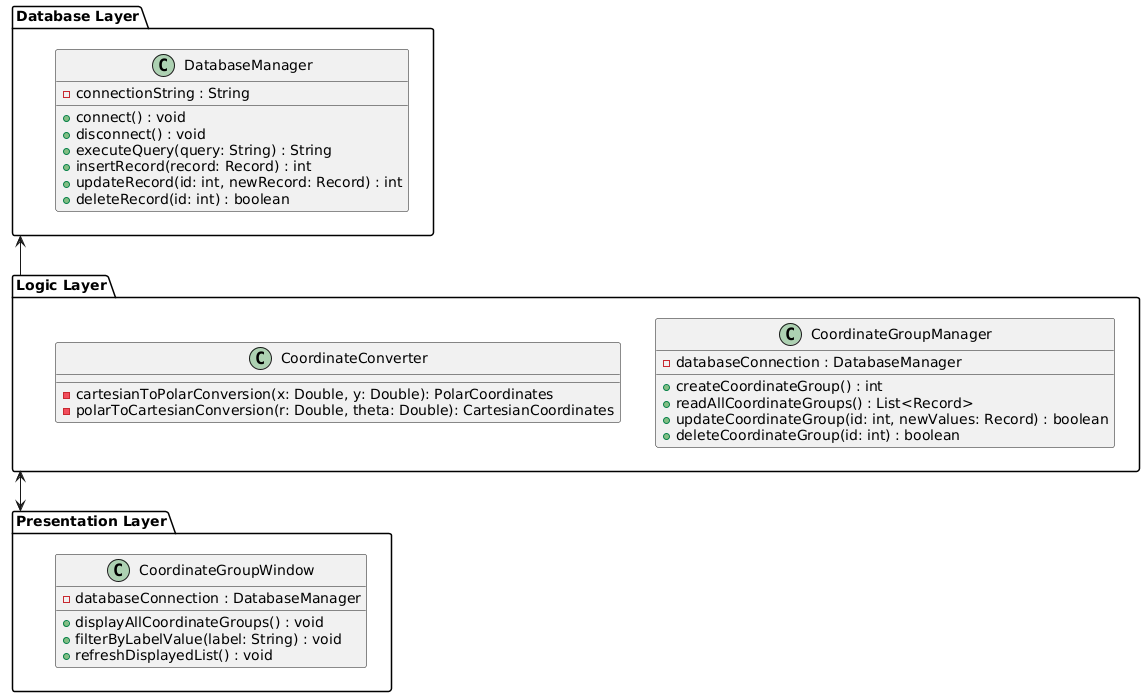

The diagram above was rendered by PlantUML. Its source (embedded in the PNG):
@startuml
package "Database Layer" {
    class DatabaseManager {
        -connectionString : String
        +connect() : void
        +disconnect() : void
        +executeQuery(query: String) : String
        +insertRecord(record: Record) : int
        +updateRecord(id: int, newRecord: Record) : int
        +deleteRecord(id: int) : boolean
    }
}

package "Logic Layer" {
    class CoordinateGroupManager {
        -databaseConnection : DatabaseManager
        
        +createCoordinateGroup() : int
        +readAllCoordinateGroups() : List<Record>
        +updateCoordinateGroup(id: int, newValues: Record) : boolean
        +deleteCoordinateGroup(id: int) : boolean
    }
    
    class CoordinateConverter {
        -cartesianToPolarConversion(x: Double, y: Double): PolarCoordinates
        -polarToCartesianConversion(r: Double, theta: Double): CartesianCoordinates
    }
}

package "Presentation Layer" {
    class CoordinateGroupWindow {
        -databaseConnection : DatabaseManager
        +displayAllCoordinateGroups() : void
        +filterByLabelValue(label: String) : void
        +refreshDisplayedList() : void
    }
}

"Database Layer" <-- "Logic Layer"
"Logic Layer" <--> "Presentation Layer"
@enduml